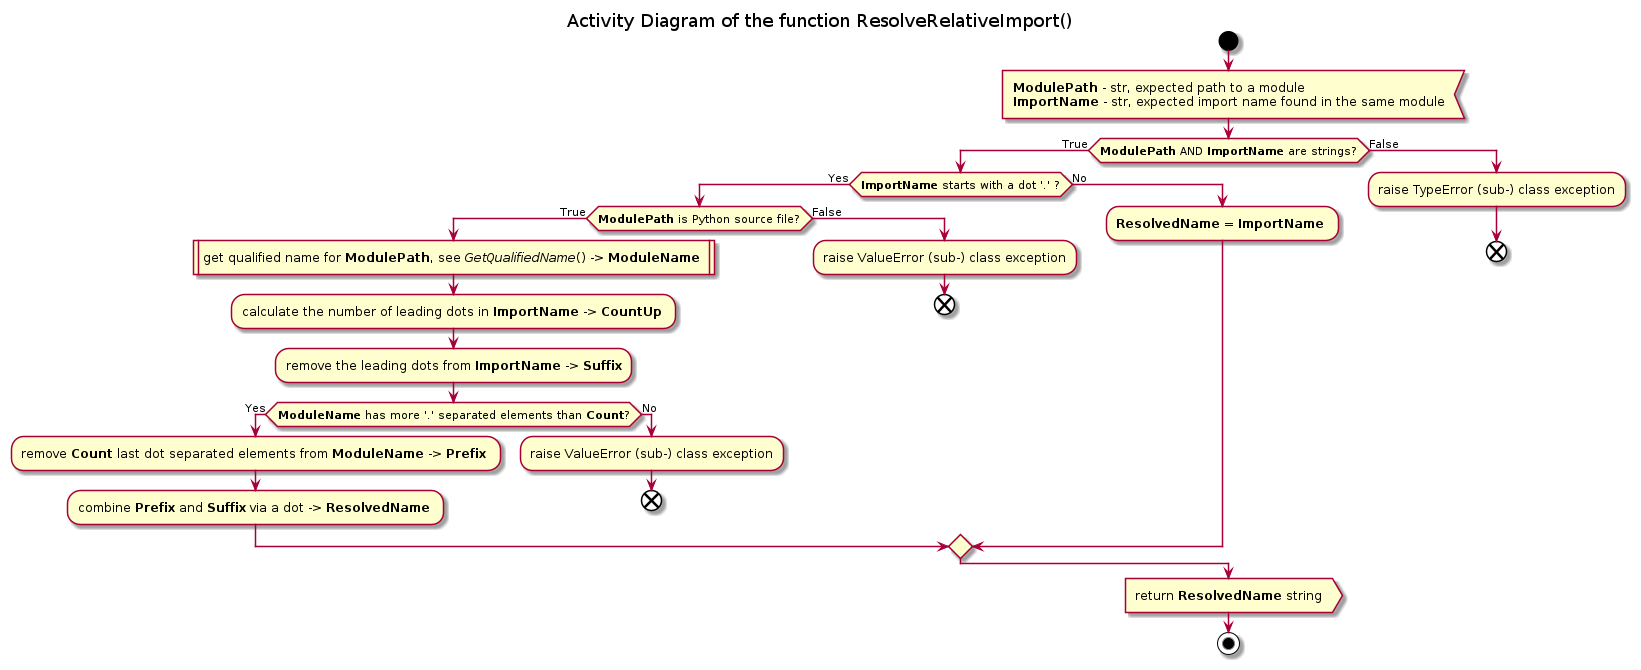

The diagram above was rendered by PlantUML. Its source (embedded in the PNG):
@startuml resolve_relative_import

title Activity Diagram of the function ResolveRelativeImport()

start

:<b>ModulePath</b> - str, expected path to a module
<b>ImportName</b> - str, expected import name found in the same module<

if (<b>ModulePath</b> AND <b>ImportName</b> are strings?) then (True)
    if (<b>ImportName</b> starts with a dot '.' ?) then (Yes)
        if (<b>ModulePath</b> is Python source file?) then (True)
            :get qualified name for <b>ModulePath</b>, see <i>GetQualifiedName</i>() -> <b>ModuleName</b> |
            
            :calculate the number of leading dots in <b>ImportName</b> -> <b>CountUp</b> ;
            
            :remove the leading dots from <b>ImportName</b> -> <b>Suffix</b>;
            if (<b>ModuleName</b> has more '.' separated elements than <b>Count</b>?) then (Yes)
                :remove <b>Count</b> last dot separated elements from <b>ModuleName</b> -> <b>Prefix</b> ;
                
                :combine <b>Prefix</b> and <b>Suffix</b> via a dot -> <b>ResolvedName</b> ;
            else (No)
                :raise ValueError (sub-) class exception;
                
                end
            endif
        else (False)
            :raise ValueError (sub-) class exception;
            
            end
        endif
    else (No)
        :<b>ResolvedName</b> = <b>ImportName</b> ;
    endif
else (False)
    :raise TypeError (sub-) class exception;
    
    end
endif

:return <b>ResolvedName</b> string>

stop

@enduml